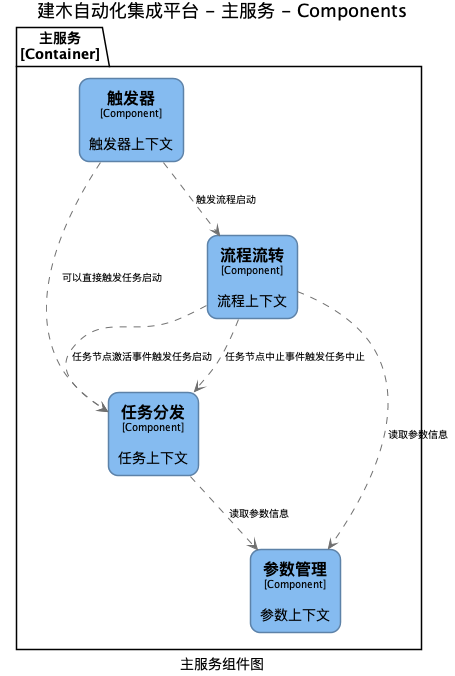

The diagram above was rendered by PlantUML. Its source (embedded in the PNG):
@startuml(id=web-component)
title 建木自动化集成平台 - 主服务 - Components
caption 主服务组件图

skinparam {
  shadowing false
  arrowFontSize 10
  defaultTextAlignment center
  wrapWidth 200
  maxMessageSize 100
}
hide stereotype
top to bottom direction
skinparam rectangle<<4>> {
  BackgroundColor #85bbf0
  FontColor #000000
  BorderColor #5D82A8
  roundCorner 20
}
skinparam rectangle<<5>> {
  BackgroundColor #85bbf0
  FontColor #000000
  BorderColor #5D82A8
  roundCorner 20
}
skinparam rectangle<<6>> {
  BackgroundColor #85bbf0
  FontColor #000000
  BorderColor #5D82A8
  roundCorner 20
}
skinparam rectangle<<7>> {
  BackgroundColor #85bbf0
  FontColor #000000
  BorderColor #5D82A8
  roundCorner 20
}
package "主服务\n[Container]" {
  rectangle "==任务分发\n<size:10>[Component]</size>\n\n任务上下文" <<6>> as 6
  rectangle "==参数管理\n<size:10>[Component]</size>\n\n参数上下文" <<7>> as 7
  rectangle "==流程流转\n<size:10>[Component]</size>\n\n流程上下文" <<5>> as 5
  rectangle "==触发器\n<size:10>[Component]</size>\n\n触发器上下文" <<4>> as 4
}
6 .[#707070].> 7 : "读取参数信息"
5 .[#707070].> 6 : "任务节点激活事件触发任务启动"
5 .[#707070].> 6 : "任务节点中止事件触发任务中止"
5 .[#707070].> 7 : "读取参数信息"
4 .[#707070].> 6 : "可以直接触发任务启动"
4 .[#707070].> 5 : "触发流程启动"
@enduml